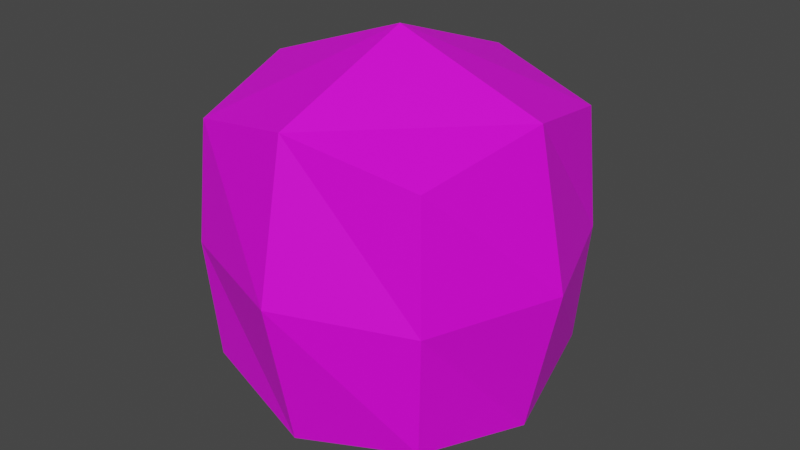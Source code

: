 # Source: bld_potato.blend  (saved by Blender 3.2.14; exported with 4.5.12 LTS)
import bpy
from mathutils import Matrix  # noqa: F401  (used for matrix-valued properties, if any)

bpy.ops.wm.read_factory_settings(use_empty=True)
scene = bpy.context.scene
scene.name = 'Scene'

# ---- collections
col_collection = bpy.data.collections.new('Collection'); scene.collection.children.link(col_collection)

# ---- images (referenced by path relative to the original .blend; pixels are not part of the script)
import os
ASSET_DIR = os.environ.get("B2B_ASSET_DIR", "")  # directory of the original .blend (textures are referenced by path, not embedded)
HERE = os.path.dirname(os.path.abspath(__file__))  # packed textures are extracted next to this script under _unpacked/

def load_image(name, relpath, width, height, colorspace="sRGB"):
    """Load a texture the original file referenced (path relative to the .blend, or extracted next to this script)."""
    p = next((c for c in (os.path.join(HERE, relpath), os.path.join(ASSET_DIR, relpath)) if relpath and os.path.exists(c)), "")
    if p:
        img = bpy.data.images.load(p, check_existing=True)
        img.name = name
    else:  # same state as the original file: an image datablock whose file is absent (Cycles renders it pink)
        img = bpy.data.images.new(name, width, height)
        img.source = "FILE"
        img.filepath = "//" + (relpath or name)
    img.colorspace_settings.name = colorspace
    return img
img_potato_png = load_image('potato.png', 'potato.png', 1024, 1024, 'sRGB')

# ---- materials (node trees are filled in below, after node groups)
mat_material_001 = bpy.data.materials.new('Material.001')
mat_material_001.use_transparent_shadow = False

# ---- node groups
ng_auto_smooth = bpy.data.node_groups.new('Auto Smooth', 'GeometryNodeTree')
_s = ng_auto_smooth.interface.new_socket(name='Geometry', in_out='OUTPUT', socket_type='NodeSocketGeometry')
_s = ng_auto_smooth.interface.new_socket(name='Geometry', in_out='INPUT', socket_type='NodeSocketGeometry')
_s = ng_auto_smooth.interface.new_socket(name='Angle', in_out='INPUT', socket_type='NodeSocketFloat')
_s.subtype = 'ANGLE'
_s.min_value = 0.0
_s.max_value = 3.142
ng_auto_smooth.is_modifier = True
_N = ng_auto_smooth.nodes; _L = ng_auto_smooth.links
n0 = _N.new('NodeGroupOutput'); n0.name = 'Group Output'; n0.location = (480, -100)
n1 = _N.new('NodeGroupInput'); n1.name = 'Group Input'; n1.location = (-420, -300)
n2 = _N.new('NodeGroupInput'); n2.name = 'Group Input.001'; n2.location = (-60, -100)
n3 = _N.new('GeometryNodeSetShadeSmooth'); n3.name = 'Set Shade Smooth'; n3.location = (120, -100)
n3.domain = 'EDGE'
n4 = _N.new('GeometryNodeSetShadeSmooth'); n4.name = 'Set Shade Smooth.001'; n4.location = (300, -100)
n5 = _N.new('GeometryNodeInputMeshEdgeAngle'); n5.name = 'Edge Angle'; n5.location = (-420, -220)
n6 = _N.new('GeometryNodeInputEdgeSmooth'); n6.name = 'Is Edge Smooth'; n6.location = (-60, -160)
n7 = _N.new('GeometryNodeInputShadeSmooth'); n7.name = 'Is Face Smooth'; n7.location = (-240, -340)
n8 = _N.new('FunctionNodeBooleanMath'); n8.name = 'Boolean Math'; n8.location = (-60, -220)
n9 = _N.new('FunctionNodeCompare'); n9.name = 'Compare'; n9.location = (-240, -180)
n9.operation = 'LESS_EQUAL'
_L.new(n5.outputs[0], n9.inputs[0])
_L.new(n4.outputs[0], n0.inputs[0])
_L.new(n1.outputs[1], n9.inputs[1])
_L.new(n9.outputs[0], n8.inputs[0])
_L.new(n7.outputs[0], n8.inputs[1])
_L.new(n2.outputs[0], n3.inputs[0])
_L.new(n6.outputs[0], n3.inputs[1])
_L.new(n3.outputs[0], n4.inputs[0])
_L.new(n8.outputs[0], n3.inputs[2])
n0.is_active_output = True

# ---- material node trees
mat_material_001.use_nodes = True; mat_material_001.node_tree.nodes.clear()
_N = mat_material_001.node_tree.nodes; _L = mat_material_001.node_tree.links
n0 = _N.new('ShaderNodeBsdfPrincipled'); n0.name = 'Principled BSDF'; n0.location = (10, 300)
n0.distribution = 'GGX'
n0.subsurface_method = 'RANDOM_WALK_SKIN'
n0.inputs[3].default_value = 1.45
n0.inputs[27].default_value = (0.0, 0.0, 0.0, 1.0)
n0.inputs[28].default_value = 1.0
n1 = _N.new('ShaderNodeOutputMaterial'); n1.name = 'Material Output'; n1.location = (300, 300)
n2 = _N.new('ShaderNodeTexImage'); n2.name = 'Image Texture'; n2.location = (-280, 280)
n2.image = img_potato_png
_L.new(n0.outputs[0], n1.inputs[0])
_L.new(n2.outputs[0], n0.inputs[0])
n1.is_active_output = True

# ---- world
world_world = bpy.data.worlds.new('World'); scene.world = world_world
world_world.use_nodes = True; world_world.node_tree.nodes.clear()
_N = world_world.node_tree.nodes; _L = world_world.node_tree.links
n0 = _N.new('ShaderNodeOutputWorld'); n0.name = 'World Output'; n0.location = (300, 300)
n1 = _N.new('ShaderNodeBackground'); n1.name = 'Background'; n1.location = (10, 300)
n1.inputs[0].default_value = (0.05088, 0.05088, 0.05088, 1.0)
_L.new(n1.outputs[0], n0.inputs[0])
n0.is_active_output = True
world_world.color = (0.05088, 0.05088, 0.05088)
world_world.use_sun_shadow = False
world_world.sun_shadow_jitter_overblur = 0.0

# ---- meshes
me_msh_potato = bpy.data.meshes.new('msh_potato')
me_msh_potato.from_pydata([(-0.5, -0.5, -0.5), (-0.5, -0.5, 0.5), (-0.5, 0.5, -0.5), (-0.5, 0.5, 0.5), (0.5, -0.5, -0.5), (0.5, -0.5, 0.5), (0.5, 0.5, -0.5), (0.5, 0.5, 0.5), (-0.6096, 9.313e-10, -0.6096), (-0.533, -0.533, -1.66e-08), (-0.6096, -6.519e-09, 0.6096), (-0.533, 0.533, -1.741e-08), (1.583e-08, 0.6096, -0.6096), (-5.588e-09, 0.6096, 0.6096), (0.533, 0.533, -1.741e-08), (0.6096, -1.676e-08, -0.6096), (0.6096, -1.863e-09, 0.6096), (0.533, -0.533, -1.741e-08), (-1.211e-08, -0.6096, -0.6096), (-9.313e-10, -0.6096, 0.6096), (-0.7341, -1.152e-08, -1.008e-08), (8.933e-09, 0.7341, -1.089e-08), (0.7341, -1.234e-08, -1.008e-08), (-7.355e-09, -0.7341, -1.089e-08), (0.0, -5.588e-09, -0.7563), (-9.313e-10, -1.397e-08, 0.8316)], [], [(0, 9, 20, 8), (9, 1, 10, 20), (20, 10, 3, 11), (8, 20, 11, 2), (2, 11, 21, 12), (11, 3, 13, 21), (21, 13, 7, 14), (12, 21, 14, 6), (6, 14, 22, 15), (14, 7, 16, 22), (22, 16, 5, 17), (15, 22, 17, 4), (4, 17, 23, 18), (17, 5, 19, 23), (23, 19, 1, 9), (18, 23, 9, 0), (2, 12, 24, 8), (12, 6, 15, 24), (24, 15, 4, 18), (8, 24, 18, 0), (7, 13, 25, 16), (13, 3, 10, 25), (25, 10, 1, 19), (16, 25, 19, 5)])
_uv = me_msh_potato.uv_layers.new(name='UVMap')
_uv.uv.foreach_set('vector', [0.5446, 0.8187, 0.4493, 0.8187, 0.4493, 0.7235, 0.5446, 0.7235, 0.4493, 0.8187, 0.3541, 0.8187, 0.3541, 0.7235, 0.4493, 0.7235, 0.4493, 0.7235, 0.3541, 0.7235, 0.3541, 0.6282, 0.4493, 0.6282, 0.5446, 0.7235, 0.4493, 0.7235, 0.4493, 0.6282, 0.5446, 0.6282, 0.5446, 0.6282, 0.4493, 0.6282, 0.4493, 0.5329, 0.5446, 0.5329, 0.4493, 0.6282, 0.3541, 0.6282, 0.3541, 0.5329, 0.4493, 0.5329, 0.4493, 0.5329, 0.3541, 0.5329, 0.3541, 0.4377, 0.4493, 0.4377, 0.5446, 0.5329, 0.4493, 0.5329, 0.4493, 0.4377, 0.5446, 0.4377, 0.5446, 0.4377, 0.4493, 0.4377, 0.4493, 0.3424, 0.5446, 0.3424, 0.4493, 0.4377, 0.3541, 0.4377, 0.3541, 0.3424, 0.4493, 0.3424, 0.4493, 0.3424, 0.3541, 0.3424, 0.3541, 0.2471, 0.4493, 0.2471, 0.5446, 0.3424, 0.4493, 0.3424, 0.4493, 0.2471, 0.5446, 0.2471, 0.5446, 0.2471, 0.4493, 0.2471, 0.4493, 0.1519, 0.5446, 0.1519, 0.4493, 0.2471, 0.3541, 0.2471, 0.3541, 0.1519, 0.4493, 0.1519, 0.4493, 0.1519, 0.3541, 0.1519, 0.3541, 0.05659, 0.4493, 0.05659, 0.5446, 0.1519, 0.4493, 0.1519, 0.4493, 0.05659, 0.5446, 0.05659, 0.7352, 0.4377, 0.6399, 0.4377, 0.6399, 0.3424, 0.7352, 0.3424, 0.6399, 0.4377, 0.5446, 0.4377, 0.5446, 0.3424, 0.6399, 0.3424, 0.6399, 0.3424, 0.5446, 0.3424, 0.5446, 0.2471, 0.6399, 0.2471, 0.7352, 0.3424, 0.6399, 0.3424, 0.6399, 0.2471, 0.7352, 0.2471, 0.3541, 0.4377, 0.2588, 0.4377, 0.2588, 0.3424, 0.3541, 0.3424, 0.2588, 0.4377, 0.1635, 0.4377, 0.1635, 0.3424, 0.2588, 0.3424, 0.2588, 0.3424, 0.1635, 0.3424, 0.1635, 0.2471, 0.2588, 0.2471, 0.3541, 0.3424, 0.2588, 0.3424, 0.2588, 0.2471, 0.3541, 0.2471])
me_msh_potato.materials.append(mat_material_001)
me_msh_potato.update()

# ---- objects
ob_bld_potato = bpy.data.objects.new('bld_potato', me_msh_potato)

# ---- transforms, parenting, visibility, modifiers, constraints
ob_bld_potato.location = (0.0, 0.0, 0.9622)
_m = ob_bld_potato.modifiers.new('Auto Smooth', 'NODES')
_m.node_group = ng_auto_smooth
_gi = [s.identifier for s in ng_auto_smooth.interface.items_tree if s.item_type == 'SOCKET' and s.in_out == 'INPUT']
_m[_gi[1]] = 0.4171  # Angle

# ---- collection membership
col_collection.objects.link(ob_bld_potato)

# ---- scene / render settings (as saved in the file)
scene.frame_start = 1; scene.frame_end = 250; scene.frame_set(1)
scene.render.engine = 'BLENDER_EEVEE_NEXT'
scene.cycles.sampling_pattern = 'TABULATED_SOBOL'
scene.cycles.use_light_tree = False
scene.view_settings.view_transform = 'Filmic'
bpy.context.view_layer.update()

# ---- added for rendering (the .blend has no active camera and no usable light): camera, sun
cam_auto = bpy.data.cameras.new('AutoCamera')
cam_auto.lens = 50.0
cam_auto.sensor_width = 36.0
cam_auto.clip_end = 1000.0
ob_auto_camera = bpy.data.objects.new('AutoCamera', cam_auto)
scene.collection.objects.link(ob_auto_camera)
ob_auto_camera.location = (2.41846, -2.90216, 2.93459)
ob_auto_camera.rotation_euler = (1.09748, -7.21219e-08, 0.694738)
scene.camera = ob_auto_camera
light_auto_sun = bpy.data.lights.new('AutoSun', 'SUN')
light_auto_sun.energy = 3.0
light_auto_sun.angle = 0.0523599
ob_auto_sun = bpy.data.objects.new('AutoSun', light_auto_sun)
scene.collection.objects.link(ob_auto_sun)
ob_auto_sun.rotation_euler = (0.872665, 0.174533, 0.523599)
bpy.context.view_layer.update()
